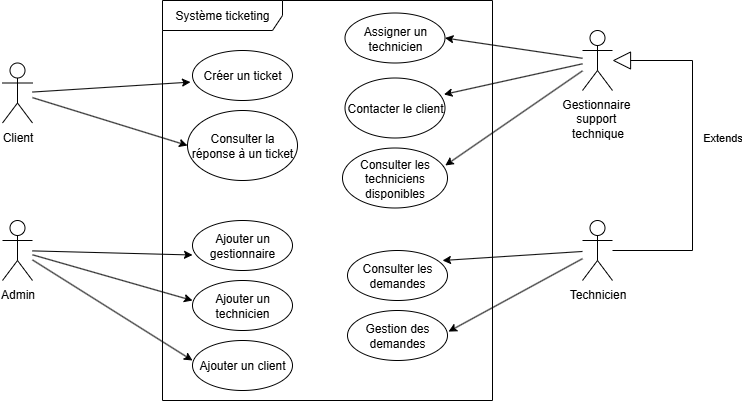

The diagram above was exported from draw.io. Its source (the exported page's mxGraphModel, read from the mxfile embedded in the PNG):
<mxGraphModel dx="1426" dy="777" grid="1" gridSize="10" guides="1" tooltips="1" connect="1" arrows="1" fold="1" page="1" pageScale="1" pageWidth="827" pageHeight="1169" math="0" shadow="0">
  <root>
    <mxCell id="0" />
    <mxCell id="1" parent="0" />
    <mxCell id="FVI24Ipw3kVnOh8tMam0-1" value="&lt;div&gt;Technicien&lt;/div&gt;" style="shape=umlActor;verticalLabelPosition=bottom;verticalAlign=top;html=1;" vertex="1" parent="1">
      <mxGeometry x="660" y="370" width="30" height="60" as="geometry" />
    </mxCell>
    <mxCell id="FVI24Ipw3kVnOh8tMam0-2" value="&lt;div&gt;Client&lt;/div&gt;" style="shape=umlActor;verticalLabelPosition=bottom;verticalAlign=top;html=1;" vertex="1" parent="1">
      <mxGeometry x="80" y="212.5" width="30" height="60" as="geometry" />
    </mxCell>
    <mxCell id="FVI24Ipw3kVnOh8tMam0-3" value="Système ticketing" style="shape=umlFrame;whiteSpace=wrap;html=1;pointerEvents=0;width=120;height=30;" vertex="1" parent="1">
      <mxGeometry x="240" y="150" width="330" height="400" as="geometry" />
    </mxCell>
    <mxCell id="FVI24Ipw3kVnOh8tMam0-4" value="Créer un ticket" style="ellipse;whiteSpace=wrap;html=1;" vertex="1" parent="1">
      <mxGeometry x="270" y="200" width="100" height="50" as="geometry" />
    </mxCell>
    <mxCell id="FVI24Ipw3kVnOh8tMam0-5" value="Gestion des demandes" style="ellipse;whiteSpace=wrap;html=1;" vertex="1" parent="1">
      <mxGeometry x="425" y="460" width="100" height="50" as="geometry" />
    </mxCell>
    <mxCell id="FVI24Ipw3kVnOh8tMam0-6" value="Consulter la réponse à un ticket" style="ellipse;whiteSpace=wrap;html=1;" vertex="1" parent="1">
      <mxGeometry x="265" y="260" width="110" height="70" as="geometry" />
    </mxCell>
    <mxCell id="FVI24Ipw3kVnOh8tMam0-7" value="Assigner un technicien" style="ellipse;whiteSpace=wrap;html=1;" vertex="1" parent="1">
      <mxGeometry x="422.5" y="162.5" width="100" height="50" as="geometry" />
    </mxCell>
    <mxCell id="FVI24Ipw3kVnOh8tMam0-8" value="Contacter le client" style="ellipse;whiteSpace=wrap;html=1;" vertex="1" parent="1">
      <mxGeometry x="422.5" y="227.5" width="100" height="60" as="geometry" />
    </mxCell>
    <mxCell id="FVI24Ipw3kVnOh8tMam0-9" value="" style="endArrow=classic;html=1;rounded=0;entryX=-0.02;entryY=0.632;entryDx=0;entryDy=0;entryPerimeter=0;" edge="1" parent="1" source="FVI24Ipw3kVnOh8tMam0-2" target="FVI24Ipw3kVnOh8tMam0-4">
      <mxGeometry width="50" height="50" relative="1" as="geometry">
        <mxPoint x="110" y="320" as="sourcePoint" />
        <mxPoint x="170" y="270" as="targetPoint" />
      </mxGeometry>
    </mxCell>
    <mxCell id="FVI24Ipw3kVnOh8tMam0-10" value="" style="endArrow=classic;html=1;rounded=0;entryX=0;entryY=0.5;entryDx=0;entryDy=0;" edge="1" parent="1" source="FVI24Ipw3kVnOh8tMam0-2" target="FVI24Ipw3kVnOh8tMam0-6">
      <mxGeometry width="50" height="50" relative="1" as="geometry">
        <mxPoint x="120" y="330" as="sourcePoint" />
        <mxPoint x="245" y="302" as="targetPoint" />
      </mxGeometry>
    </mxCell>
    <mxCell id="FVI24Ipw3kVnOh8tMam0-11" value="&lt;div&gt;Gestionnaire&amp;nbsp;&lt;/div&gt;&lt;div&gt;support&amp;nbsp;&lt;/div&gt;&lt;div&gt;technique&lt;/div&gt;" style="shape=umlActor;verticalLabelPosition=bottom;verticalAlign=top;html=1;" vertex="1" parent="1">
      <mxGeometry x="660" y="180" width="30" height="60" as="geometry" />
    </mxCell>
    <mxCell id="FVI24Ipw3kVnOh8tMam0-12" value="" style="endArrow=classic;html=1;rounded=0;entryX=1;entryY=0.5;entryDx=0;entryDy=0;" edge="1" parent="1" source="FVI24Ipw3kVnOh8tMam0-11" target="FVI24Ipw3kVnOh8tMam0-7">
      <mxGeometry width="50" height="50" relative="1" as="geometry">
        <mxPoint x="660" y="210" as="sourcePoint" />
        <mxPoint x="738.5" y="200" as="targetPoint" />
      </mxGeometry>
    </mxCell>
    <mxCell id="FVI24Ipw3kVnOh8tMam0-13" value="" style="endArrow=classic;html=1;rounded=0;entryX=0.989;entryY=0.274;entryDx=0;entryDy=0;entryPerimeter=0;" edge="1" parent="1" source="FVI24Ipw3kVnOh8tMam0-11" target="FVI24Ipw3kVnOh8tMam0-8">
      <mxGeometry width="50" height="50" relative="1" as="geometry">
        <mxPoint x="665" y="240" as="sourcePoint" />
        <mxPoint x="580" y="240" as="targetPoint" />
      </mxGeometry>
    </mxCell>
    <mxCell id="FVI24Ipw3kVnOh8tMam0-14" value="" style="endArrow=classic;html=1;rounded=0;entryX=1.01;entryY=0.422;entryDx=0;entryDy=0;entryPerimeter=0;" edge="1" parent="1" source="FVI24Ipw3kVnOh8tMam0-1" target="FVI24Ipw3kVnOh8tMam0-5">
      <mxGeometry width="50" height="50" relative="1" as="geometry">
        <mxPoint x="746" y="360" as="sourcePoint" />
        <mxPoint x="660" y="391" as="targetPoint" />
      </mxGeometry>
    </mxCell>
    <mxCell id="FVI24Ipw3kVnOh8tMam0-15" value="Consulter les techniciens disponibles" style="ellipse;whiteSpace=wrap;html=1;" vertex="1" parent="1">
      <mxGeometry x="420" y="297.5" width="105" height="60" as="geometry" />
    </mxCell>
    <mxCell id="FVI24Ipw3kVnOh8tMam0-16" value="" style="endArrow=classic;html=1;rounded=0;entryX=0.979;entryY=0.291;entryDx=0;entryDy=0;entryPerimeter=0;" edge="1" parent="1" source="FVI24Ipw3kVnOh8tMam0-11" target="FVI24Ipw3kVnOh8tMam0-15">
      <mxGeometry width="50" height="50" relative="1" as="geometry">
        <mxPoint x="736" y="250" as="sourcePoint" />
        <mxPoint x="630" y="281" as="targetPoint" />
      </mxGeometry>
    </mxCell>
    <mxCell id="FVI24Ipw3kVnOh8tMam0-17" value="&lt;div&gt;Admin&lt;/div&gt;&lt;div&gt;&lt;br&gt;&lt;/div&gt;" style="shape=umlActor;verticalLabelPosition=bottom;verticalAlign=top;html=1;" vertex="1" parent="1">
      <mxGeometry x="80" y="370" width="30" height="60" as="geometry" />
    </mxCell>
    <mxCell id="FVI24Ipw3kVnOh8tMam0-18" value="Ajouter un gestionnaire" style="ellipse;whiteSpace=wrap;html=1;" vertex="1" parent="1">
      <mxGeometry x="270" y="370" width="100" height="50" as="geometry" />
    </mxCell>
    <mxCell id="FVI24Ipw3kVnOh8tMam0-19" value="Ajouter un technicien" style="ellipse;whiteSpace=wrap;html=1;" vertex="1" parent="1">
      <mxGeometry x="270" y="430" width="100" height="50" as="geometry" />
    </mxCell>
    <mxCell id="FVI24Ipw3kVnOh8tMam0-20" value="" style="endArrow=classic;html=1;rounded=0;entryX=0;entryY=0.69;entryDx=0;entryDy=0;entryPerimeter=0;" edge="1" parent="1" source="FVI24Ipw3kVnOh8tMam0-17" target="FVI24Ipw3kVnOh8tMam0-18">
      <mxGeometry width="50" height="50" relative="1" as="geometry">
        <mxPoint x="115" y="409.5" as="sourcePoint" />
        <mxPoint x="270" y="457.5" as="targetPoint" />
      </mxGeometry>
    </mxCell>
    <mxCell id="FVI24Ipw3kVnOh8tMam0-21" value="" style="endArrow=classic;html=1;rounded=0;entryX=0;entryY=0.4;entryDx=0;entryDy=0;entryPerimeter=0;" edge="1" parent="1" source="FVI24Ipw3kVnOh8tMam0-17" target="FVI24Ipw3kVnOh8tMam0-19">
      <mxGeometry width="50" height="50" relative="1" as="geometry">
        <mxPoint x="110" y="425" as="sourcePoint" />
        <mxPoint x="270" y="473" as="targetPoint" />
      </mxGeometry>
    </mxCell>
    <mxCell id="FVI24Ipw3kVnOh8tMam0-22" value="Ajouter un client" style="ellipse;whiteSpace=wrap;html=1;" vertex="1" parent="1">
      <mxGeometry x="270" y="490" width="100" height="50" as="geometry" />
    </mxCell>
    <mxCell id="FVI24Ipw3kVnOh8tMam0-23" value="" style="endArrow=classic;html=1;rounded=0;entryX=0;entryY=0.4;entryDx=0;entryDy=0;entryPerimeter=0;" edge="1" parent="1" source="FVI24Ipw3kVnOh8tMam0-17" target="FVI24Ipw3kVnOh8tMam0-22">
      <mxGeometry width="50" height="50" relative="1" as="geometry">
        <mxPoint x="90" y="470" as="sourcePoint" />
        <mxPoint x="250" y="516" as="targetPoint" />
      </mxGeometry>
    </mxCell>
    <mxCell id="FVI24Ipw3kVnOh8tMam0-24" value="Consulter les demandes" style="ellipse;whiteSpace=wrap;html=1;" vertex="1" parent="1">
      <mxGeometry x="425" y="400" width="100" height="50" as="geometry" />
    </mxCell>
    <mxCell id="FVI24Ipw3kVnOh8tMam0-25" value="" style="endArrow=classic;html=1;rounded=0;entryX=0.95;entryY=0.2;entryDx=0;entryDy=0;entryPerimeter=0;" edge="1" parent="1" source="FVI24Ipw3kVnOh8tMam0-1" target="FVI24Ipw3kVnOh8tMam0-24">
      <mxGeometry width="50" height="50" relative="1" as="geometry">
        <mxPoint x="714" y="450" as="sourcePoint" />
        <mxPoint x="580" y="523" as="targetPoint" />
      </mxGeometry>
    </mxCell>
    <mxCell id="FVI24Ipw3kVnOh8tMam0-26" value="Extends" style="endArrow=block;endSize=16;endFill=0;html=1;rounded=0;" edge="1" parent="1" source="FVI24Ipw3kVnOh8tMam0-1" target="FVI24Ipw3kVnOh8tMam0-11">
      <mxGeometry x="0.1045" y="-30" width="160" relative="1" as="geometry">
        <mxPoint x="760" y="330" as="sourcePoint" />
        <mxPoint x="920" y="330" as="targetPoint" />
        <Array as="points">
          <mxPoint x="770" y="400" />
          <mxPoint x="770" y="210" />
        </Array>
        <mxPoint as="offset" />
      </mxGeometry>
    </mxCell>
  </root>
</mxGraphModel>